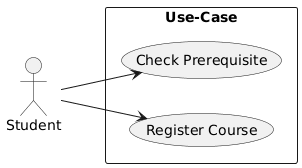

The diagram above was rendered by PlantUML. Its source (embedded in the PNG):
@startuml
left to right direction
actor "Student" as fc
rectangle  Use-Case  {
  usecase "Register Course" as UC1
  usecase "Check Prerequisite" as UC2

}
fc --> UC1
fc --> UC2
@enduml